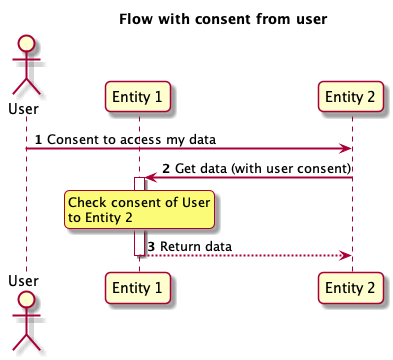

The diagram above was rendered by PlantUML. Its source (embedded in the PNG):
@startuml
autonumber
skinparam sequenceArrowThickness 2
skinparam roundcorner 10
skinparam ParticipantPadding 50

title Flow with consent from user

actor User
participant "Entity 1" as e1
participant "Entity 2" as e2

User -> e2 : Consent to access my data
e2 -> e1 : Get data (with user consent)
rnote over e1
 Check consent of User
 to Entity 2
endrnote
activate e1
e1 --> e2 : Return data
deactivate e1

@enduml